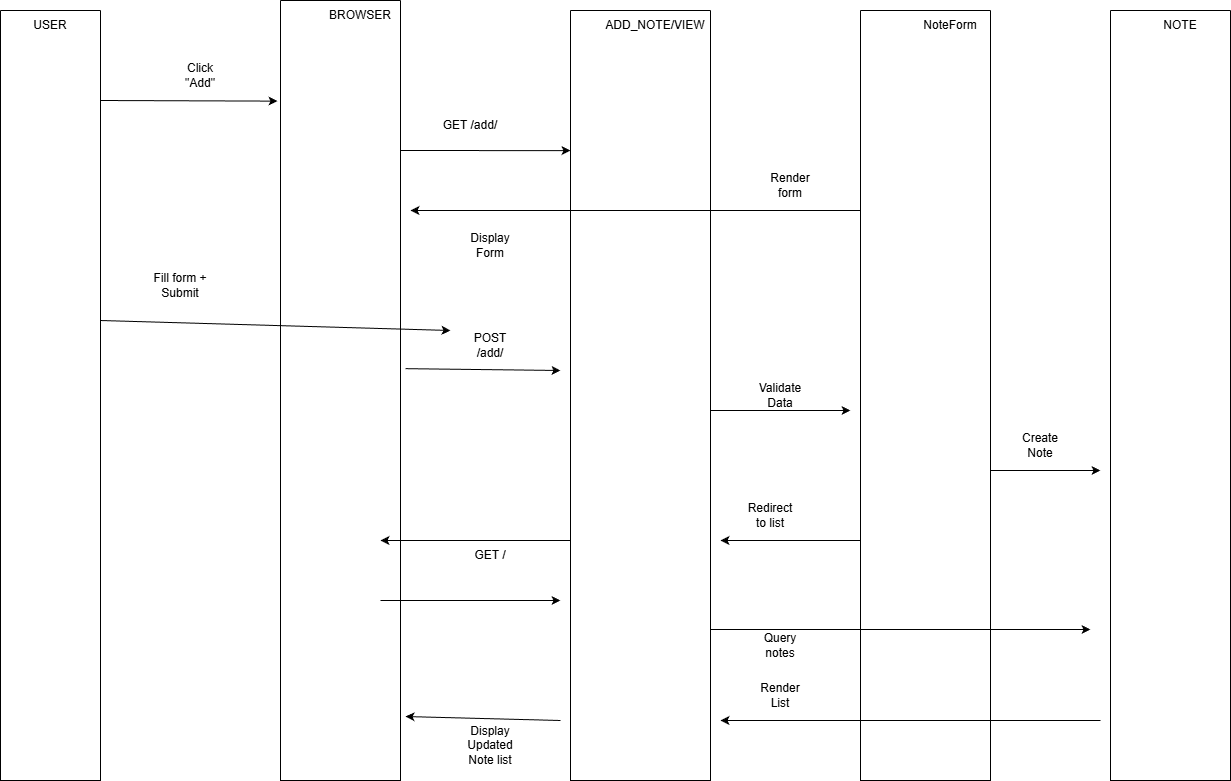

The diagram above was exported from draw.io. Its source (the exported page's mxGraphModel, read from the mxfile embedded in the PNG):
<mxGraphModel dx="1665" dy="777" grid="1" gridSize="10" guides="1" tooltips="1" connect="1" arrows="1" fold="1" page="1" pageScale="1" pageWidth="850" pageHeight="1100" math="0" shadow="0">
  <root>
    <mxCell id="0" />
    <mxCell id="1" parent="0" />
    <mxCell id="fZj4t7wQFwhXbiSE73Js-1" parent="1" style="swimlane;startSize=0;" value="" vertex="1">
      <mxGeometry height="770" width="100" x="10" y="30" as="geometry" />
    </mxCell>
    <mxCell id="fZj4t7wQFwhXbiSE73Js-6" parent="fZj4t7wQFwhXbiSE73Js-1" style="text;html=1;whiteSpace=wrap;strokeColor=none;fillColor=none;align=center;verticalAlign=middle;rounded=0;" value="USER" vertex="1">
      <mxGeometry height="30" width="60" x="20" as="geometry" />
    </mxCell>
    <mxCell id="fZj4t7wQFwhXbiSE73Js-2" parent="1" style="swimlane;startSize=0;" value="" vertex="1">
      <mxGeometry height="780" width="120" x="290" y="20" as="geometry" />
    </mxCell>
    <mxCell id="fZj4t7wQFwhXbiSE73Js-7" parent="fZj4t7wQFwhXbiSE73Js-2" style="text;html=1;whiteSpace=wrap;strokeColor=none;fillColor=none;align=center;verticalAlign=middle;rounded=0;" value="BROWSER" vertex="1">
      <mxGeometry height="30" width="60" x="50" as="geometry" />
    </mxCell>
    <mxCell id="fZj4t7wQFwhXbiSE73Js-37" edge="1" parent="fZj4t7wQFwhXbiSE73Js-2" style="endArrow=classic;html=1;rounded=0;" value="">
      <mxGeometry height="50" relative="1" width="50" as="geometry">
        <mxPoint x="100" y="600" as="sourcePoint" />
        <mxPoint x="280" y="600" as="targetPoint" />
      </mxGeometry>
    </mxCell>
    <mxCell id="fZj4t7wQFwhXbiSE73Js-3" parent="1" style="swimlane;startSize=0;" value="" vertex="1">
      <mxGeometry height="770" width="140" x="580" y="30" as="geometry" />
    </mxCell>
    <mxCell id="fZj4t7wQFwhXbiSE73Js-8" parent="fZj4t7wQFwhXbiSE73Js-3" style="text;html=1;whiteSpace=wrap;strokeColor=none;fillColor=none;align=center;verticalAlign=middle;rounded=0;" value="ADD_NOTE/VIEW" vertex="1">
      <mxGeometry height="30" width="60" x="55" as="geometry" />
    </mxCell>
    <mxCell id="fZj4t7wQFwhXbiSE73Js-40" edge="1" parent="fZj4t7wQFwhXbiSE73Js-3" style="endArrow=classic;html=1;rounded=0;entryX=1.042;entryY=0.918;entryDx=0;entryDy=0;entryPerimeter=0;" target="fZj4t7wQFwhXbiSE73Js-2" value="">
      <mxGeometry height="50" relative="1" width="50" as="geometry">
        <mxPoint x="-10" y="710" as="sourcePoint" />
        <mxPoint x="40" y="660" as="targetPoint" />
      </mxGeometry>
    </mxCell>
    <mxCell id="fZj4t7wQFwhXbiSE73Js-4" parent="1" style="swimlane;startSize=0;" value="" vertex="1">
      <mxGeometry height="770" width="130" x="870" y="30" as="geometry" />
    </mxCell>
    <mxCell id="fZj4t7wQFwhXbiSE73Js-9" parent="fZj4t7wQFwhXbiSE73Js-4" style="text;html=1;whiteSpace=wrap;strokeColor=none;fillColor=none;align=center;verticalAlign=middle;rounded=0;" value="NoteForm" vertex="1">
      <mxGeometry height="30" width="60" x="60" as="geometry" />
    </mxCell>
    <mxCell id="fZj4t7wQFwhXbiSE73Js-38" edge="1" parent="fZj4t7wQFwhXbiSE73Js-4" style="endArrow=classic;html=1;rounded=0;" value="">
      <mxGeometry height="50" relative="1" width="50" as="geometry">
        <mxPoint x="-150" y="619" as="sourcePoint" />
        <mxPoint x="230" y="619" as="targetPoint" />
      </mxGeometry>
    </mxCell>
    <mxCell id="fZj4t7wQFwhXbiSE73Js-5" parent="1" style="swimlane;startSize=0;" value="" vertex="1">
      <mxGeometry height="770" width="120" x="1120" y="30" as="geometry" />
    </mxCell>
    <mxCell id="fZj4t7wQFwhXbiSE73Js-10" parent="fZj4t7wQFwhXbiSE73Js-5" style="text;html=1;whiteSpace=wrap;strokeColor=none;fillColor=none;align=center;verticalAlign=middle;rounded=0;" value="NOTE" vertex="1">
      <mxGeometry height="30" width="60" x="40" as="geometry" />
    </mxCell>
    <mxCell id="fZj4t7wQFwhXbiSE73Js-11" parent="1" style="text;html=1;whiteSpace=wrap;strokeColor=none;fillColor=none;align=center;verticalAlign=middle;rounded=0;" value="Click &quot;Add&quot;" vertex="1">
      <mxGeometry height="30" width="60" x="180" y="80" as="geometry" />
    </mxCell>
    <mxCell id="fZj4t7wQFwhXbiSE73Js-14" parent="1" style="text;html=1;whiteSpace=wrap;strokeColor=none;fillColor=none;align=center;verticalAlign=middle;rounded=0;" value="GET /add/" vertex="1">
      <mxGeometry height="30" width="60" x="450" y="130" as="geometry" />
    </mxCell>
    <mxCell id="fZj4t7wQFwhXbiSE73Js-15" parent="1" style="text;html=1;whiteSpace=wrap;strokeColor=none;fillColor=none;align=center;verticalAlign=middle;rounded=0;" value="Render form" vertex="1">
      <mxGeometry height="30" width="60" x="770" y="190" as="geometry" />
    </mxCell>
    <mxCell id="fZj4t7wQFwhXbiSE73Js-16" parent="1" style="text;html=1;whiteSpace=wrap;strokeColor=none;fillColor=none;align=center;verticalAlign=middle;rounded=0;" value="Display Form" vertex="1">
      <mxGeometry height="30" width="60" x="470" y="250" as="geometry" />
    </mxCell>
    <mxCell id="fZj4t7wQFwhXbiSE73Js-17" parent="1" style="text;html=1;whiteSpace=wrap;strokeColor=none;fillColor=none;align=center;verticalAlign=middle;rounded=0;" value="Fill form + Submit" vertex="1">
      <mxGeometry height="30" width="60" x="160" y="290" as="geometry" />
    </mxCell>
    <mxCell id="fZj4t7wQFwhXbiSE73Js-18" parent="1" style="text;html=1;whiteSpace=wrap;strokeColor=none;fillColor=none;align=center;verticalAlign=middle;rounded=0;" value="POST /add/" vertex="1">
      <mxGeometry height="30" width="60" x="470" y="350" as="geometry" />
    </mxCell>
    <mxCell id="fZj4t7wQFwhXbiSE73Js-19" parent="1" style="text;html=1;whiteSpace=wrap;strokeColor=none;fillColor=none;align=center;verticalAlign=middle;rounded=0;" value="Validate Data" vertex="1">
      <mxGeometry height="30" width="60" x="760" y="400" as="geometry" />
    </mxCell>
    <mxCell id="fZj4t7wQFwhXbiSE73Js-20" parent="1" style="text;html=1;whiteSpace=wrap;strokeColor=none;fillColor=none;align=center;verticalAlign=middle;rounded=0;" value="Create Note" vertex="1">
      <mxGeometry height="30" width="60" x="1020" y="450" as="geometry" />
    </mxCell>
    <mxCell id="fZj4t7wQFwhXbiSE73Js-21" parent="1" style="text;html=1;whiteSpace=wrap;strokeColor=none;fillColor=none;align=center;verticalAlign=middle;rounded=0;" value="Redirect to list" vertex="1">
      <mxGeometry height="30" width="60" x="750" y="520" as="geometry" />
    </mxCell>
    <mxCell id="fZj4t7wQFwhXbiSE73Js-22" parent="1" style="text;html=1;whiteSpace=wrap;strokeColor=none;fillColor=none;align=center;verticalAlign=middle;rounded=0;" value="GET /" vertex="1">
      <mxGeometry height="30" width="60" x="470" y="560" as="geometry" />
    </mxCell>
    <mxCell id="fZj4t7wQFwhXbiSE73Js-23" parent="1" style="text;html=1;whiteSpace=wrap;strokeColor=none;fillColor=none;align=center;verticalAlign=middle;rounded=0;" value="Query notes" vertex="1">
      <mxGeometry height="30" width="60" x="760" y="650" as="geometry" />
    </mxCell>
    <mxCell id="fZj4t7wQFwhXbiSE73Js-24" parent="1" style="text;html=1;whiteSpace=wrap;strokeColor=none;fillColor=none;align=center;verticalAlign=middle;rounded=0;" value="Render List" vertex="1">
      <mxGeometry height="30" width="60" x="760" y="700" as="geometry" />
    </mxCell>
    <mxCell id="fZj4t7wQFwhXbiSE73Js-25" parent="1" style="text;html=1;whiteSpace=wrap;strokeColor=none;fillColor=none;align=center;verticalAlign=middle;rounded=0;" value="Display Updated Note list" vertex="1">
      <mxGeometry height="30" width="60" x="470" y="750" as="geometry" />
    </mxCell>
    <mxCell id="fZj4t7wQFwhXbiSE73Js-26" edge="1" parent="1" style="endArrow=classic;html=1;rounded=0;entryX=-0.025;entryY=0.129;entryDx=0;entryDy=0;entryPerimeter=0;" target="fZj4t7wQFwhXbiSE73Js-2" value="">
      <mxGeometry height="50" relative="1" width="50" as="geometry">
        <mxPoint x="110" y="120" as="sourcePoint" />
        <mxPoint x="160" y="70" as="targetPoint" />
      </mxGeometry>
    </mxCell>
    <mxCell id="fZj4t7wQFwhXbiSE73Js-27" edge="1" parent="1" style="endArrow=classic;html=1;rounded=0;entryX=0;entryY=0.182;entryDx=0;entryDy=0;entryPerimeter=0;" target="fZj4t7wQFwhXbiSE73Js-3" value="">
      <mxGeometry height="50" relative="1" width="50" as="geometry">
        <mxPoint x="410" y="170" as="sourcePoint" />
        <mxPoint x="460" y="120" as="targetPoint" />
      </mxGeometry>
    </mxCell>
    <mxCell id="fZj4t7wQFwhXbiSE73Js-29" edge="1" parent="1" style="endArrow=classic;html=1;rounded=0;" value="">
      <mxGeometry height="50" relative="1" width="50" as="geometry">
        <mxPoint x="870" y="230" as="sourcePoint" />
        <mxPoint x="420" y="230" as="targetPoint" />
      </mxGeometry>
    </mxCell>
    <mxCell id="fZj4t7wQFwhXbiSE73Js-30" edge="1" parent="1" style="endArrow=classic;html=1;rounded=0;" value="">
      <mxGeometry height="50" relative="1" width="50" as="geometry">
        <mxPoint x="110" y="340" as="sourcePoint" />
        <mxPoint x="460" y="350" as="targetPoint" />
      </mxGeometry>
    </mxCell>
    <mxCell id="fZj4t7wQFwhXbiSE73Js-31" edge="1" parent="1" source="fZj4t7wQFwhXbiSE73Js-2" style="endArrow=classic;html=1;rounded=0;exitX=1.042;exitY=0.472;exitDx=0;exitDy=0;exitPerimeter=0;" value="">
      <mxGeometry height="50" relative="1" width="50" as="geometry">
        <mxPoint x="410" y="420" as="sourcePoint" />
        <mxPoint x="570" y="390" as="targetPoint" />
      </mxGeometry>
    </mxCell>
    <mxCell id="fZj4t7wQFwhXbiSE73Js-32" edge="1" parent="1" style="endArrow=classic;html=1;rounded=0;" value="">
      <mxGeometry height="50" relative="1" width="50" as="geometry">
        <mxPoint x="720" y="430" as="sourcePoint" />
        <mxPoint x="860" y="430" as="targetPoint" />
      </mxGeometry>
    </mxCell>
    <mxCell id="fZj4t7wQFwhXbiSE73Js-33" edge="1" parent="1" style="endArrow=classic;html=1;rounded=0;" value="">
      <mxGeometry height="50" relative="1" width="50" as="geometry">
        <mxPoint x="1000" y="490" as="sourcePoint" />
        <mxPoint x="1110" y="490" as="targetPoint" />
      </mxGeometry>
    </mxCell>
    <mxCell id="fZj4t7wQFwhXbiSE73Js-35" edge="1" parent="1" style="endArrow=classic;html=1;rounded=0;" value="">
      <mxGeometry height="50" relative="1" width="50" as="geometry">
        <mxPoint x="870" y="560" as="sourcePoint" />
        <mxPoint x="730" y="560" as="targetPoint" />
      </mxGeometry>
    </mxCell>
    <mxCell id="fZj4t7wQFwhXbiSE73Js-36" edge="1" parent="1" style="endArrow=classic;html=1;rounded=0;" value="">
      <mxGeometry height="50" relative="1" width="50" as="geometry">
        <mxPoint x="580" y="560" as="sourcePoint" />
        <mxPoint x="390" y="560" as="targetPoint" />
      </mxGeometry>
    </mxCell>
    <mxCell id="fZj4t7wQFwhXbiSE73Js-39" edge="1" parent="1" style="endArrow=classic;html=1;rounded=0;" value="">
      <mxGeometry height="50" relative="1" width="50" as="geometry">
        <mxPoint x="1110" y="740" as="sourcePoint" />
        <mxPoint x="730" y="740" as="targetPoint" />
      </mxGeometry>
    </mxCell>
  </root>
</mxGraphModel>